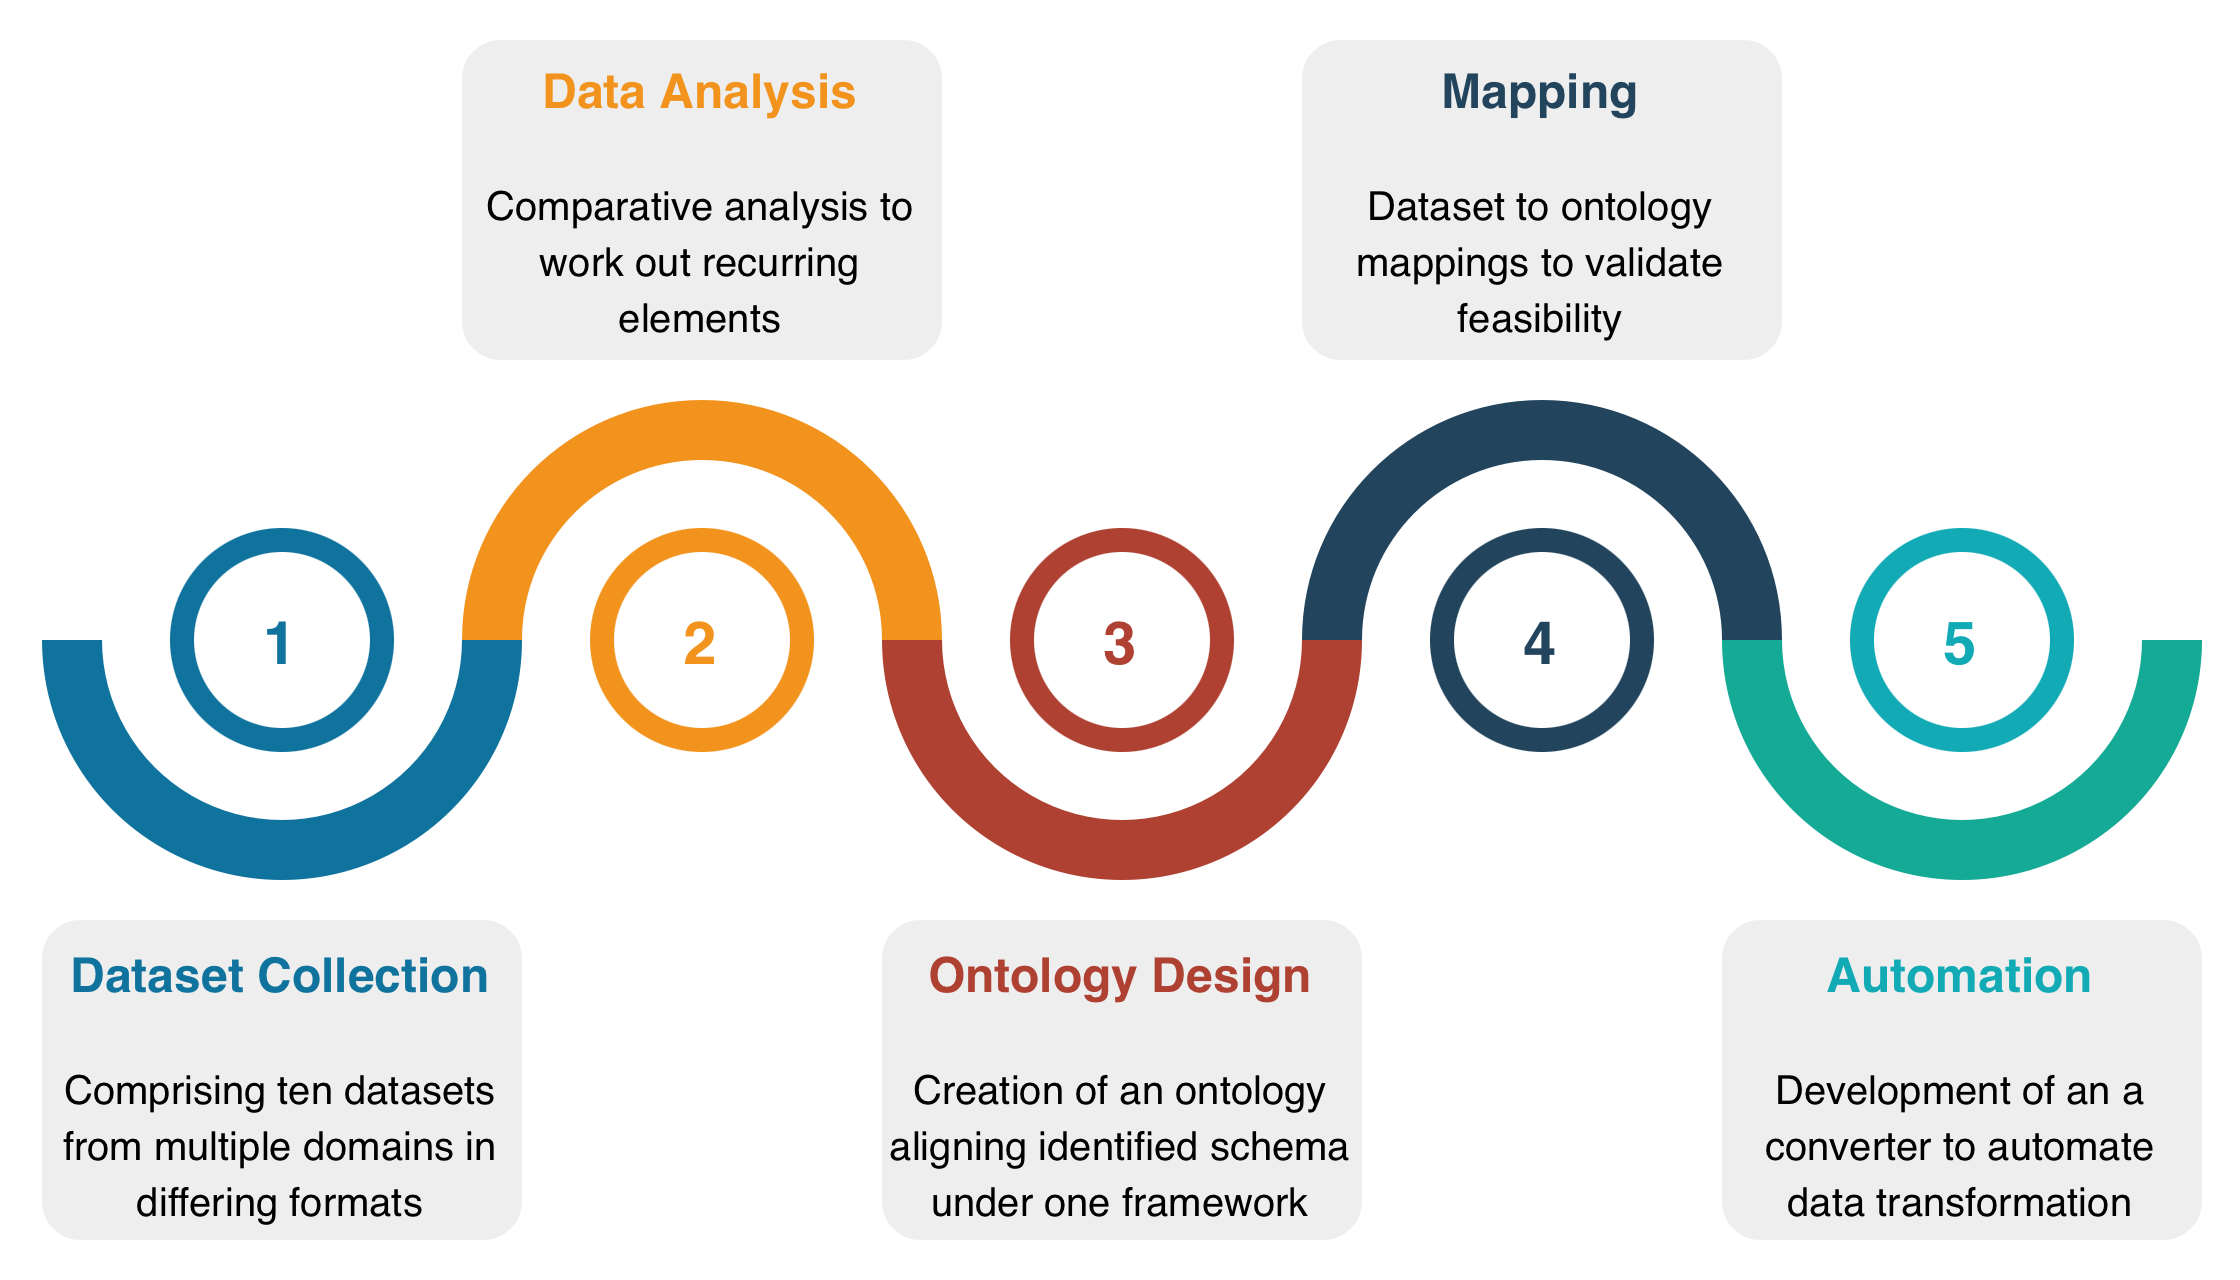

The diagram above was exported from draw.io. Its source (the exported page's mxGraphModel, read from the mxfile embedded in the PNG):
<mxGraphModel>
  <root>
    <mxCell id="0" />
    <mxCell id="1" parent="0" />
    <mxCell id="2" value="" style="verticalLabelPosition=bottom;verticalAlign=top;html=1;shape=mxgraph.basic.partConcEllipse;startAngle=0.25;endAngle=0.75;arcWidth=0.25;fillColor=#10739E;strokeColor=none;" vertex="1" parent="1">
      <mxGeometry x="760" y="122.5" width="120" height="120" as="geometry" />
    </mxCell>
    <mxCell id="3" value="" style="verticalLabelPosition=bottom;verticalAlign=top;html=1;shape=mxgraph.basic.partConcEllipse;startAngle=0.75;endAngle=0.25;arcWidth=0.25;fillColor=#F2931E;strokeColor=none;" vertex="1" parent="1">
      <mxGeometry x="865" y="122.5" width="120" height="120" as="geometry" />
    </mxCell>
    <mxCell id="4" value="" style="verticalLabelPosition=bottom;verticalAlign=top;html=1;shape=mxgraph.basic.partConcEllipse;startAngle=0.25;endAngle=0.75;arcWidth=0.25;fillColor=#AE4132;strokeColor=none;" vertex="1" parent="1">
      <mxGeometry x="970" y="122.5" width="120" height="120" as="geometry" />
    </mxCell>
    <mxCell id="5" value="" style="verticalLabelPosition=bottom;verticalAlign=top;html=1;shape=mxgraph.basic.partConcEllipse;startAngle=0.75;endAngle=0.25;arcWidth=0.25;fillColor=#23445D;strokeColor=none;" vertex="1" parent="1">
      <mxGeometry x="1075" y="122.5" width="120" height="120" as="geometry" />
    </mxCell>
    <mxCell id="6" value="" style="verticalLabelPosition=bottom;verticalAlign=top;html=1;shape=mxgraph.basic.partConcEllipse;startAngle=0.25;endAngle=0.75;arcWidth=0.25;fillColor=#15AA96;strokeColor=none;" vertex="1" parent="1">
      <mxGeometry x="1180" y="122.5" width="120" height="120" as="geometry" />
    </mxCell>
    <mxCell id="7" value="1" style="shape=ellipse;strokeWidth=6;strokeColor=#10739E;fontSize=15;html=0;fontStyle=1;fontColor=#10739E;" vertex="1" parent="1">
      <mxGeometry x="795" y="157.5" width="50" height="50" as="geometry" />
    </mxCell>
    <mxCell id="8" value="2" style="shape=ellipse;strokeWidth=6;strokeColor=#F2931E;fontSize=15;html=0;fontStyle=1;fontColor=#F2931E;" vertex="1" parent="1">
      <mxGeometry x="900" y="157.5" width="50" height="50" as="geometry" />
    </mxCell>
    <mxCell id="9" value="3" style="shape=ellipse;strokeWidth=6;strokeColor=#AE4132;fontSize=15;html=0;fontStyle=1;fontColor=#AE4132;" vertex="1" parent="1">
      <mxGeometry x="1005" y="157.5" width="50" height="50" as="geometry" />
    </mxCell>
    <mxCell id="10" value="4" style="shape=ellipse;strokeWidth=6;strokeColor=#23445D;fontSize=15;html=0;fontStyle=1;fontColor=#23445D;" vertex="1" parent="1">
      <mxGeometry x="1110" y="157.5" width="50" height="50" as="geometry" />
    </mxCell>
    <mxCell id="11" value="5" style="shape=ellipse;strokeWidth=6;strokeColor=#12AAB5;fontSize=15;html=0;fontStyle=1;fontColor=#12AAB5;" vertex="1" parent="1">
      <mxGeometry x="1215" y="157.5" width="50" height="50" as="geometry" />
    </mxCell>
    <mxCell id="12" value="&lt;font style=&quot;font-size: 10px&quot;&gt;&lt;font style=&quot;font-size: 12px;&quot; color=&quot;#10739E&quot;&gt;&lt;b&gt;Dataset Collection&lt;/b&gt;&lt;/font&gt;&lt;br&gt;&lt;br&gt;&lt;font size=&quot;1&quot;&gt;Comprising ten datasets from multiple domains in differing formats&lt;/font&gt;&lt;/font&gt;" style="rounded=1;strokeColor=none;fillColor=#EEEEEE;align=center;arcSize=12;verticalAlign=top;whiteSpace=wrap;html=1;fontSize=12;" vertex="1" parent="1">
      <mxGeometry x="760" y="252.5" width="120" height="80" as="geometry" />
    </mxCell>
    <mxCell id="13" value="&lt;font style=&quot;font-size: 10px&quot;&gt;&lt;font style=&quot;font-size: 12px;&quot; color=&quot;#F2931E&quot;&gt;&lt;b&gt;Data Analysis&lt;/b&gt;&lt;/font&gt;&lt;br&gt;&lt;br&gt;&lt;font size=&quot;1&quot;&gt;Comparative analysis to work out recurring elements&lt;/font&gt;&lt;/font&gt;" style="rounded=1;strokeColor=none;fillColor=#EEEEEE;align=center;arcSize=12;verticalAlign=top;whiteSpace=wrap;html=1;fontSize=12;" vertex="1" parent="1">
      <mxGeometry x="865" y="32.5" width="120" height="80" as="geometry" />
    </mxCell>
    <mxCell id="14" value="&lt;font style=&quot;font-size: 10px&quot;&gt;&lt;font style=&quot;font-size: 12px;&quot; color=&quot;#AE4132&quot;&gt;&lt;b&gt;Ontology Design&lt;/b&gt;&lt;/font&gt;&lt;br&gt;&lt;br&gt;&lt;font size=&quot;1&quot;&gt;Creation of an ontology aligning identified schema under one framework&lt;/font&gt;&lt;/font&gt;" style="rounded=1;strokeColor=none;fillColor=#EEEEEE;align=center;arcSize=12;verticalAlign=top;whiteSpace=wrap;html=1;fontSize=12;" vertex="1" parent="1">
      <mxGeometry x="970" y="252.5" width="120" height="80" as="geometry" />
    </mxCell>
    <mxCell id="15" value="&lt;font style=&quot;font-size: 10px&quot;&gt;&lt;font style=&quot;font-size: 12px;&quot; color=&quot;#23445D&quot;&gt;&lt;b&gt;Mapping&lt;/b&gt;&lt;/font&gt;&lt;br&gt;&lt;br&gt;&lt;font size=&quot;1&quot;&gt;Dataset to ontology mappings to validate feasibility&lt;/font&gt;&lt;/font&gt;" style="rounded=1;strokeColor=none;fillColor=#EEEEEE;align=center;arcSize=12;verticalAlign=top;whiteSpace=wrap;html=1;fontSize=12;" vertex="1" parent="1">
      <mxGeometry x="1075" y="32.5" width="120" height="80" as="geometry" />
    </mxCell>
    <mxCell id="16" value="&lt;font&gt;&lt;font color=&quot;#12aab5&quot;&gt;&lt;span style=&quot;caret-color: rgb(18, 170, 181);&quot;&gt;&lt;b&gt;Automation&lt;/b&gt;&lt;/span&gt;&lt;/font&gt;&lt;br&gt;&lt;br&gt;&lt;font size=&quot;1&quot; style=&quot;font-size: 10px;&quot;&gt;Development of an a converter to automate data transformation&lt;/font&gt;&lt;/font&gt;" style="rounded=1;strokeColor=none;fillColor=#EEEEEE;align=center;arcSize=12;verticalAlign=top;whiteSpace=wrap;html=1;fontSize=12;" vertex="1" parent="1">
      <mxGeometry x="1180" y="252.5" width="120" height="80" as="geometry" />
    </mxCell>
  </root>
</mxGraphModel>